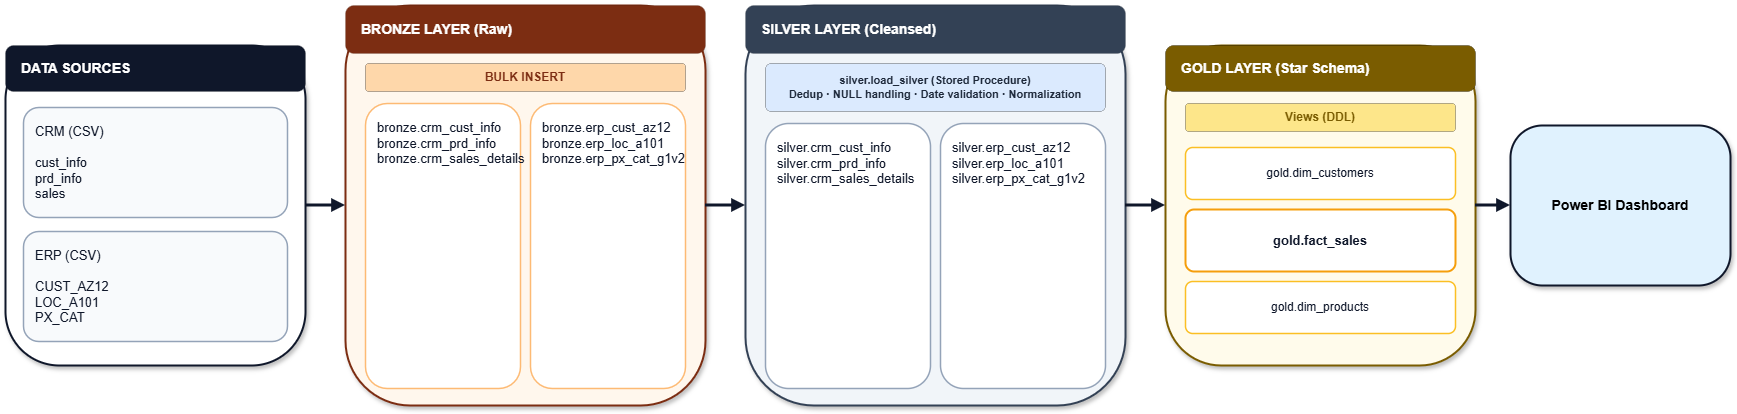

The diagram above was exported from draw.io. Its source (the exported page's mxGraphModel, read from the mxfile embedded in the PNG):
<mxGraphModel dx="2056" dy="1096" grid="1" gridSize="10" guides="1" tooltips="1" connect="1" arrows="1" fold="1" page="1" pageScale="1" pageWidth="827" pageHeight="1169" math="0" shadow="0">
  <root>
    <mxCell id="0" />
    <mxCell id="1" parent="0" />
    <mxCell id="uqgMDGZ2svQ12ASXh67U-44" parent="1" style="rounded=1;arcSize=18;whiteSpace=wrap;html=1;strokeWidth=2;strokeColor=#0f172a;fillColor=#ffffff;shadow=1;" value="" vertex="1">
      <mxGeometry height="320" width="300" x="40" y="250" as="geometry" />
    </mxCell>
    <mxCell id="uqgMDGZ2svQ12ASXh67U-45" parent="1" style="rounded=1;arcSize=18;whiteSpace=wrap;html=1;align=left;verticalAlign=middle;spacingLeft=14;strokeWidth=0;fillColor=#0f172a;fontColor=#ffffff;fontStyle=1;fontSize=14;" value="DATA SOURCES" vertex="1">
      <mxGeometry height="46" width="300" x="40" y="250" as="geometry" />
    </mxCell>
    <mxCell id="uqgMDGZ2svQ12ASXh67U-46" parent="1" style="rounded=1;arcSize=14;whiteSpace=wrap;html=1;align=left;verticalAlign=top;spacing=12;strokeWidth=1.5;strokeColor=#94a3b8;fillColor=#f8fafc;fontSize=13;fontColor=#0f172a;" value="CRM (CSV)&#10;&#10;cust_info&#10;prd_info&#10;sales" vertex="1">
      <mxGeometry height="110" width="264" x="58" y="312" as="geometry" />
    </mxCell>
    <mxCell id="uqgMDGZ2svQ12ASXh67U-47" parent="1" style="rounded=1;arcSize=14;whiteSpace=wrap;html=1;align=left;verticalAlign=top;spacing=12;strokeWidth=1.5;strokeColor=#94a3b8;fillColor=#f8fafc;fontSize=13;fontColor=#0f172a;" value="ERP (CSV)&#10;&#10;CUST_AZ12&#10;LOC_A101&#10;PX_CAT" vertex="1">
      <mxGeometry height="110" width="264" x="58" y="436" as="geometry" />
    </mxCell>
    <mxCell id="uqgMDGZ2svQ12ASXh67U-48" parent="1" style="rounded=1;arcSize=18;whiteSpace=wrap;html=1;strokeWidth=2;strokeColor=#7c2d12;fillColor=#fff7ed;shadow=1;" value="" vertex="1">
      <mxGeometry height="400" width="360" x="380" y="210" as="geometry" />
    </mxCell>
    <mxCell id="uqgMDGZ2svQ12ASXh67U-49" parent="1" style="rounded=1;arcSize=18;whiteSpace=wrap;html=1;align=left;verticalAlign=middle;spacingLeft=14;strokeWidth=0;fillColor=#7c2d12;fontColor=#ffffff;fontStyle=1;fontSize=14;" value="BRONZE LAYER (Raw)" vertex="1">
      <mxGeometry height="48" width="360" x="380" y="210" as="geometry" />
    </mxCell>
    <mxCell id="uqgMDGZ2svQ12ASXh67U-50" parent="1" style="rounded=1;arcSize=12;whiteSpace=wrap;html=1;align=center;verticalAlign=middle;strokeWidth=0;fillColor=#fed7aa;fontColor=#7c2d12;fontStyle=1;fontSize=12;" value="BULK INSERT" vertex="1">
      <mxGeometry height="28" width="320" x="400" y="268" as="geometry" />
    </mxCell>
    <mxCell id="uqgMDGZ2svQ12ASXh67U-51" parent="1" style="rounded=1;arcSize=14;whiteSpace=wrap;html=1;align=left;verticalAlign=top;spacing=12;strokeWidth=1.5;strokeColor=#fdba74;fillColor=#ffffff;fontSize=13;fontColor=#0f172a;" value="bronze.crm_cust_info&#10;bronze.crm_prd_info&#10;bronze.crm_sales_details" vertex="1">
      <mxGeometry height="285" width="155" x="400" y="308" as="geometry" />
    </mxCell>
    <mxCell id="uqgMDGZ2svQ12ASXh67U-52" parent="1" style="rounded=1;arcSize=14;whiteSpace=wrap;html=1;align=left;verticalAlign=top;spacing=12;strokeWidth=1.5;strokeColor=#fdba74;fillColor=#ffffff;fontSize=13;fontColor=#0f172a;" value="bronze.erp_cust_az12&#10;bronze.erp_loc_a101&#10;bronze.erp_px_cat_g1v2" vertex="1">
      <mxGeometry height="285" width="155" x="565" y="308" as="geometry" />
    </mxCell>
    <mxCell id="uqgMDGZ2svQ12ASXh67U-53" parent="1" style="rounded=1;arcSize=18;whiteSpace=wrap;html=1;strokeWidth=2;strokeColor=#334155;fillColor=#f1f5f9;shadow=1;" value="" vertex="1">
      <mxGeometry height="400" width="380" x="780" y="210" as="geometry" />
    </mxCell>
    <mxCell id="uqgMDGZ2svQ12ASXh67U-54" parent="1" style="rounded=1;arcSize=18;whiteSpace=wrap;html=1;align=left;verticalAlign=middle;spacingLeft=14;strokeWidth=0;fillColor=#334155;fontColor=#ffffff;fontStyle=1;fontSize=14;" value="SILVER LAYER (Cleansed)" vertex="1">
      <mxGeometry height="48" width="380" x="780" y="210" as="geometry" />
    </mxCell>
    <mxCell id="uqgMDGZ2svQ12ASXh67U-55" parent="1" style="rounded=1;arcSize=12;whiteSpace=wrap;html=1;align=center;verticalAlign=middle;strokeWidth=0;fillColor=#dbeafe;fontColor=#1e293b;fontStyle=1;fontSize=11;" value="silver.load_silver (Stored Procedure)&#10;Dedup · NULL handling · Date validation · Normalization" vertex="1">
      <mxGeometry height="48" width="340" x="800" y="268" as="geometry" />
    </mxCell>
    <mxCell id="uqgMDGZ2svQ12ASXh67U-56" parent="1" style="rounded=1;arcSize=14;whiteSpace=wrap;html=1;align=left;verticalAlign=top;spacing=12;strokeWidth=1.5;strokeColor=#94a3b8;fillColor=#ffffff;fontSize=13;fontColor=#0f172a;" value="silver.crm_cust_info&#10;silver.crm_prd_info&#10;silver.crm_sales_details" vertex="1">
      <mxGeometry height="265" width="165" x="800" y="328" as="geometry" />
    </mxCell>
    <mxCell id="uqgMDGZ2svQ12ASXh67U-57" parent="1" style="rounded=1;arcSize=14;whiteSpace=wrap;html=1;align=left;verticalAlign=top;spacing=12;strokeWidth=1.5;strokeColor=#94a3b8;fillColor=#ffffff;fontSize=13;fontColor=#0f172a;" value="silver.erp_cust_az12&#10;silver.erp_loc_a101&#10;silver.erp_px_cat_g1v2" vertex="1">
      <mxGeometry height="265" width="165" x="975" y="328" as="geometry" />
    </mxCell>
    <mxCell id="uqgMDGZ2svQ12ASXh67U-58" parent="1" style="rounded=1;arcSize=18;whiteSpace=wrap;html=1;strokeWidth=2;strokeColor=#7a5c00;fillColor=#fffbeb;shadow=1;" value="" vertex="1">
      <mxGeometry height="320" width="310" x="1200" y="250" as="geometry" />
    </mxCell>
    <mxCell id="uqgMDGZ2svQ12ASXh67U-59" parent="1" style="rounded=1;arcSize=18;whiteSpace=wrap;html=1;align=left;verticalAlign=middle;spacingLeft=14;strokeWidth=0;fillColor=#7a5c00;fontColor=#ffffff;fontStyle=1;fontSize=14;" value="GOLD LAYER (Star Schema)" vertex="1">
      <mxGeometry height="46" width="310" x="1200" y="250" as="geometry" />
    </mxCell>
    <mxCell id="uqgMDGZ2svQ12ASXh67U-60" parent="1" style="rounded=1;arcSize=12;whiteSpace=wrap;html=1;align=center;verticalAlign=middle;strokeWidth=0;fillColor=#fde68a;fontColor=#7a5c00;fontStyle=1;fontSize=12;" value="Views (DDL)" vertex="1">
      <mxGeometry height="28" width="270" x="1220" y="308" as="geometry" />
    </mxCell>
    <mxCell id="uqgMDGZ2svQ12ASXh67U-61" parent="1" style="rounded=1;arcSize=14;whiteSpace=wrap;html=1;align=center;verticalAlign=middle;strokeWidth=1.5;strokeColor=#fbbf24;fillColor=#ffffff;fontSize=12;fontColor=#0f172a;" value="gold.dim_customers" vertex="1">
      <mxGeometry height="52" width="270" x="1220" y="352" as="geometry" />
    </mxCell>
    <mxCell id="uqgMDGZ2svQ12ASXh67U-62" parent="1" style="rounded=1;arcSize=14;whiteSpace=wrap;html=1;align=center;verticalAlign=middle;strokeWidth=2;strokeColor=#f59e0b;fillColor=#ffffff;fontSize=13;fontColor=#0f172a;fontStyle=1;" value="gold.fact_sales" vertex="1">
      <mxGeometry height="62" width="270" x="1220" y="414" as="geometry" />
    </mxCell>
    <mxCell id="uqgMDGZ2svQ12ASXh67U-63" parent="1" style="rounded=1;arcSize=14;whiteSpace=wrap;html=1;align=center;verticalAlign=middle;strokeWidth=1.5;strokeColor=#fbbf24;fillColor=#ffffff;fontSize=12;fontColor=#0f172a;" value="gold.dim_products" vertex="1">
      <mxGeometry height="52" width="270" x="1220" y="486" as="geometry" />
    </mxCell>
    <mxCell id="uqgMDGZ2svQ12ASXh67U-64" parent="1" style="rounded=1;arcSize=20;whiteSpace=wrap;html=1;align=center;verticalAlign=middle;strokeWidth=2;strokeColor=#0f172a;fillColor=#e0f2fe;shadow=1;fontStyle=1;fontSize=14;" value="Power BI Dashboard" vertex="1">
      <mxGeometry height="160" width="220" x="1545" y="330" as="geometry" />
    </mxCell>
    <mxCell id="uqgMDGZ2svQ12ASXh67U-68" edge="1" parent="1" source="uqgMDGZ2svQ12ASXh67U-44" style="edgeStyle=orthogonalEdgeStyle;rounded=1;jettySize=auto;orthogonalLoop=1;html=1;endArrow=block;endFill=1;strokeWidth=3;strokeColor=#0f172a;" target="uqgMDGZ2svQ12ASXh67U-48" value="">
      <mxGeometry relative="1" as="geometry" />
    </mxCell>
    <mxCell id="uqgMDGZ2svQ12ASXh67U-69" edge="1" parent="1" source="uqgMDGZ2svQ12ASXh67U-48" style="edgeStyle=orthogonalEdgeStyle;rounded=1;jettySize=auto;orthogonalLoop=1;html=1;endArrow=block;endFill=1;strokeWidth=3;strokeColor=#0f172a;" target="uqgMDGZ2svQ12ASXh67U-53" value="">
      <mxGeometry relative="1" as="geometry" />
    </mxCell>
    <mxCell id="uqgMDGZ2svQ12ASXh67U-70" edge="1" parent="1" source="uqgMDGZ2svQ12ASXh67U-53" style="edgeStyle=orthogonalEdgeStyle;rounded=1;jettySize=auto;orthogonalLoop=1;html=1;endArrow=block;endFill=1;strokeWidth=3;strokeColor=#0f172a;" target="uqgMDGZ2svQ12ASXh67U-58" value="">
      <mxGeometry relative="1" as="geometry" />
    </mxCell>
    <mxCell id="uqgMDGZ2svQ12ASXh67U-71" edge="1" parent="1" source="uqgMDGZ2svQ12ASXh67U-58" style="edgeStyle=orthogonalEdgeStyle;rounded=1;jettySize=auto;orthogonalLoop=1;html=1;endArrow=block;endFill=1;strokeWidth=3;strokeColor=#0f172a;" target="uqgMDGZ2svQ12ASXh67U-64" value="">
      <mxGeometry relative="1" as="geometry" />
    </mxCell>
  </root>
</mxGraphModel>